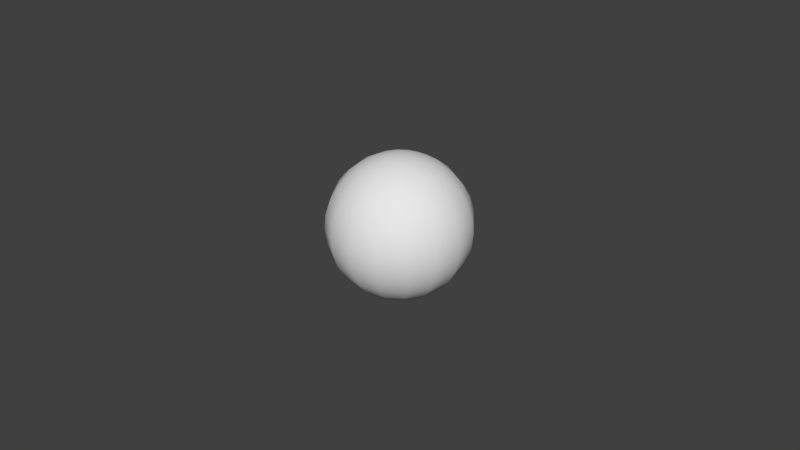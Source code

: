 # Source: Ball.blend  (saved by Blender 2.78.0; exported with 4.5.12 LTS)
import bpy
from mathutils import Matrix  # noqa: F401  (used for matrix-valued properties, if any)

bpy.ops.wm.read_factory_settings(use_empty=True)
scene = bpy.context.scene
scene.name = 'Scene'

# ---- collections
col_collection_1 = bpy.data.collections.new('Collection 1'); scene.collection.children.link(col_collection_1)

# ---- world
world_world = bpy.data.worlds.new('World'); scene.world = world_world
world_world.color = (0.05088, 0.05088, 0.05088)
world_world.use_sun_shadow = False
world_world.sun_shadow_jitter_overblur = 0.0
world_world.cycles.sampling_method = 'MANUAL'

# ---- meshes
me_sphere_001 = bpy.data.meshes.new('Sphere.001')
me_sphere_001.from_pydata([(5.111e-08, 0.004305, 0.02164), (5.111e-08, 0.008445, 0.02039), (5.111e-08, 0.01226, 0.01835), (5.111e-08, 0.01835, 0.01226), (5.111e-08, 0.02039, 0.008445), (5.111e-08, 0.02207, -2.528e-08), (5.111e-08, 0.02039, -0.008445), (5.111e-08, 0.01835, -0.01226), (5.111e-08, 0.01226, -0.01835), (5.111e-08, 0.008445, -0.02039), (0.001648, 0.003977, 0.02164), (0.003232, 0.007802, 0.02039), (0.004692, 0.01133, 0.01835), (0.005972, 0.01442, 0.0156), (0.007022, 0.01695, 0.01226), (0.007802, 0.01884, 0.008445), (0.008283, 0.02, 0.004305), (0.008445, 0.02039, -2.528e-08), (0.008283, 0.02, -0.004305), (0.007802, 0.01884, -0.008445), (0.007022, 0.01695, -0.01226), (0.005972, 0.01442, -0.0156), (0.004692, 0.01133, -0.01835), (0.003232, 0.007802, -0.02039), (0.001648, 0.003977, -0.02164), (0.003044, 0.003044, 0.02164), (0.005972, 0.005971, 0.02039), (0.008669, 0.008669, 0.01835), (0.01103, 0.01103, 0.0156), (0.01297, 0.01297, 0.01226), (0.01442, 0.01442, 0.008445), (0.0153, 0.0153, 0.004305), (0.0156, 0.0156, -2.528e-08), (0.0153, 0.0153, -0.004305), (0.01442, 0.01442, -0.008445), (0.01297, 0.01297, -0.01226), (0.01103, 0.01103, -0.0156), (0.008669, 0.008669, -0.01835), (0.005972, 0.005971, -0.02039), (0.003044, 0.003044, -0.02164), (0.003978, 0.001647, 0.02164), (0.007802, 0.003232, 0.02039), (0.01133, 0.004692, 0.01835), (0.01442, 0.005971, 0.0156), (0.01695, 0.007021, 0.01226), (0.01884, 0.007802, 0.008445), (0.02, 0.008282, 0.004305), (0.02039, 0.008445, -2.528e-08), (0.02, 0.008282, -0.004305), (0.01884, 0.007802, -0.008445), (0.01695, 0.007021, -0.01226), (0.01442, 0.005971, -0.0156), (0.01133, 0.004692, -0.01835), (0.007802, 0.003232, -0.02039), (0.003978, 0.001647, -0.02164), (0.004305, -2.078e-07, 0.02164), (0.008445, -2.086e-07, 0.02039), (0.01226, -2.086e-07, 0.01835), (0.0156, -2.089e-07, 0.0156), (0.01835, -2.092e-07, 0.01226), (0.02039, -2.086e-07, 0.008445), (0.02164, -2.086e-07, 0.004305), (0.02207, -2.099e-07, -2.528e-08), (0.02164, -2.086e-07, -0.004305), (0.02039, -2.099e-07, -0.008445), (0.01835, -2.092e-07, -0.01226), (0.0156, -2.089e-07, -0.0156), (0.01226, -2.086e-07, -0.01835), (0.008445, -2.089e-07, -0.02039), (0.004305, -2.078e-07, -0.02164), (0.003978, -0.001648, 0.02164), (0.007802, -0.003232, 0.02039), (0.01133, -0.004692, 0.01835), (0.01442, -0.005972, 0.0156), (0.01695, -0.007022, 0.01226), (0.01884, -0.007802, 0.008445), (0.02, -0.008283, 0.004305), (0.02039, -0.008445, -2.528e-08), (0.02, -0.008283, -0.004305), (0.01884, -0.007802, -0.008445), (0.01695, -0.007022, -0.01226), (0.01442, -0.005972, -0.0156), (0.01133, -0.004692, -0.01835), (0.007802, -0.003232, -0.02039), (0.003978, -0.001648, -0.02164), (0.003044, -0.003044, 0.02164), (0.005972, -0.005972, 0.02039), (0.008669, -0.008669, 0.01835), (0.01103, -0.01103, 0.0156), (0.01297, -0.01297, 0.01226), (0.01442, -0.01442, 0.008445), (0.0153, -0.0153, 0.004305), (0.0156, -0.0156, -2.528e-08), (0.0153, -0.0153, -0.004305), (0.01442, -0.01442, -0.008445), (0.01297, -0.01297, -0.01226), (0.01103, -0.01103, -0.0156), (0.008669, -0.008669, -0.01835), (0.005971, -0.005972, -0.02039), (0.003044, -0.003044, -0.02164), (0.001648, -0.003978, 0.02164), (0.003232, -0.007802, 0.02039), (0.004692, -0.01133, 0.01835), (0.005971, -0.01442, 0.0156), (0.007022, -0.01695, 0.01226), (0.007802, -0.01884, 0.008445), (0.008283, -0.02, 0.004305), (0.008445, -0.02039, -2.528e-08), (0.008283, -0.02, -0.004305), (0.007802, -0.01884, -0.008445), (0.007022, -0.01695, -0.01226), (0.005971, -0.01442, -0.0156), (0.004692, -0.01133, -0.01835), (0.003232, -0.007802, -0.02039), (0.001648, -0.003978, -0.02164), (4.958e-08, -0.004305, 0.02164), (4.86e-08, -0.008445, 0.02039), (4.794e-08, -0.01226, 0.01835), (4.925e-08, -0.0156, 0.0156), (4.596e-08, -0.01835, 0.01226), (4.662e-08, -0.02039, 0.008445), (4.794e-08, -0.02164, 0.004305), (4.596e-08, -0.02207, -2.528e-08), (4.794e-08, -0.02164, -0.004305), (4.531e-08, -0.02039, -0.008445), (4.596e-08, -0.01835, -0.01226), (4.925e-08, -0.0156, -0.0156), (4.761e-08, -0.01226, -0.01835), (4.728e-08, -0.008445, -0.02039), (4.991e-08, -0.004305, -0.02164), (4.835e-08, -2.14e-07, 0.02207), (-0.001647, -0.003978, 0.02164), (-0.003232, -0.007802, 0.02039), (-0.004692, -0.01133, 0.01835), (-0.005971, -0.01442, 0.0156), (-0.007022, -0.01695, 0.01226), (-0.007802, -0.01884, 0.008445), (-0.008283, -0.02, 0.004305), (-0.008445, -0.02039, -2.528e-08), (-0.008283, -0.02, -0.004305), (-0.007802, -0.01884, -0.008445), (-0.007022, -0.01695, -0.01226), (-0.005971, -0.01442, -0.0156), (-0.004692, -0.01133, -0.01835), (-0.003232, -0.007802, -0.02039), (-0.001647, -0.003978, -0.02164), (5.111e-08, -2.073e-07, -0.02207), (-0.003044, -0.003044, 0.02164), (-0.005971, -0.005972, 0.02039), (-0.008669, -0.008669, 0.01835), (-0.01103, -0.01103, 0.0156), (-0.01297, -0.01297, 0.01226), (-0.01442, -0.01442, 0.008445), (-0.0153, -0.0153, 0.004305), (-0.0156, -0.0156, -2.528e-08), (-0.0153, -0.0153, -0.004305), (-0.01442, -0.01442, -0.008445), (-0.01297, -0.01297, -0.01226), (-0.01103, -0.01103, -0.0156), (-0.008669, -0.008669, -0.01835), (-0.005971, -0.005972, -0.02039), (-0.003044, -0.003044, -0.02164), (-0.003977, -0.001648, 0.02164), (-0.007802, -0.003232, 0.02039), (-0.01133, -0.004692, 0.01835), (-0.01442, -0.005972, 0.0156), (-0.01695, -0.007022, 0.01226), (-0.01884, -0.007802, 0.008445), (-0.02, -0.008283, 0.004305), (-0.02039, -0.008445, -2.528e-08), (-0.02, -0.008283, -0.004305), (-0.01884, -0.007802, -0.008445), (-0.01695, -0.007022, -0.01226), (-0.01442, -0.005972, -0.0156), (-0.01133, -0.004692, -0.01835), (-0.007802, -0.003232, -0.02039), (-0.003977, -0.001648, -0.02164), (-0.004305, -2.055e-07, 0.02164), (-0.008445, -2.04e-07, 0.02039), (-0.01226, -2.017e-07, 0.01835), (-0.0156, -2.02e-07, 0.0156), (-0.01835, -1.981e-07, 0.01226), (-0.02039, -1.994e-07, 0.008445), (-0.02164, -2.013e-07, 0.004305), (-0.02207, -1.987e-07, -2.528e-08), (-0.02164, -2.013e-07, -0.004305), (-0.02039, -1.987e-07, -0.008445), (-0.01835, -1.981e-07, -0.01226), (-0.0156, -2.02e-07, -0.0156), (-0.01226, -2.017e-07, -0.01835), (-0.008445, -2.023e-07, -0.02039), (-0.004305, -2.06e-07, -0.02164), (-0.003977, 0.001647, 0.02164), (-0.007802, 0.003232, 0.02039), (-0.01133, 0.004692, 0.01835), (-0.01442, 0.005971, 0.0156), (-0.01695, 0.007021, 0.01226), (-0.01884, 0.007802, 0.008445), (-0.02, 0.008282, 0.004305), (-0.02039, 0.008445, -2.528e-08), (-0.02, 0.008282, -0.004305), (-0.01884, 0.007802, -0.008445), (-0.01695, 0.007021, -0.01226), (-0.01442, 0.005971, -0.0156), (-0.01133, 0.004692, -0.01835), (-0.007802, 0.003232, -0.02039), (-0.003977, 0.001647, -0.02164), (-0.003044, 0.003044, 0.02164), (-0.005971, 0.005971, 0.02039), (-0.008669, 0.008669, 0.01835), (-0.01103, 0.01103, 0.0156), (-0.01297, 0.01297, 0.01226), (-0.01442, 0.01442, 0.008445), (-0.0153, 0.0153, 0.004305), (-0.0156, 0.0156, -2.528e-08), (-0.0153, 0.0153, -0.004305), (-0.01442, 0.01442, -0.008445), (-0.01297, 0.01297, -0.01226), (-0.01103, 0.01103, -0.0156), (-0.008669, 0.008669, -0.01835), (-0.005971, 0.005971, -0.02039), (-0.003044, 0.003044, -0.02164), (-0.001647, 0.003977, 0.02164), (-0.003232, 0.007802, 0.02039), (-0.004692, 0.01133, 0.01835), (-0.005971, 0.01442, 0.0156), (-0.007022, 0.01695, 0.01226), (-0.007802, 0.01884, 0.008445), (-0.008283, 0.02, 0.004305), (-0.008445, 0.02039, -2.528e-08), (-0.008283, 0.02, -0.004305), (-0.007802, 0.01884, -0.008445), (-0.007022, 0.01695, -0.01226), (-0.005971, 0.01442, -0.0156), (-0.004692, 0.01133, -0.01835), (-0.003232, 0.007802, -0.02039), (-0.001647, 0.003977, -0.02164), (5.813e-08, 0.0156, 0.0156), (5.978e-08, 0.02164, 0.004305), (5.978e-08, 0.02164, -0.004305), (5.813e-08, 0.0156, -0.0156), (5.32e-08, 0.004305, -0.02164)], [], [(1, 0, 10, 11), (6, 239, 18, 19), (2, 1, 11, 12), (7, 6, 19, 20), (237, 2, 12, 13), (240, 7, 20, 21), (3, 237, 13, 14), (8, 240, 21, 22), (4, 3, 14, 15), (9, 8, 22, 23), (238, 4, 15, 16), (241, 9, 23, 24), (5, 238, 16, 17), (0, 130, 10), (146, 241, 24), (239, 5, 17, 18), (17, 16, 31, 32), (10, 130, 25), (146, 24, 39), (18, 17, 32, 33), (11, 10, 25, 26), (19, 18, 33, 34), (12, 11, 26, 27), (20, 19, 34, 35), (13, 12, 27, 28), (21, 20, 35, 36), (14, 13, 28, 29), (22, 21, 36, 37), (15, 14, 29, 30), (23, 22, 37, 38), (16, 15, 30, 31), (24, 23, 38, 39), (36, 35, 50, 51), (29, 28, 43, 44), (37, 36, 51, 52), (30, 29, 44, 45), (38, 37, 52, 53), (31, 30, 45, 46), (39, 38, 53, 54), (32, 31, 46, 47), (25, 130, 40), (146, 39, 54), (33, 32, 47, 48), (26, 25, 40, 41), (34, 33, 48, 49), (27, 26, 41, 42), (35, 34, 49, 50), (28, 27, 42, 43), (146, 54, 69), (48, 47, 62, 63), (41, 40, 55, 56), (49, 48, 63, 64), (42, 41, 56, 57), (50, 49, 64, 65), (43, 42, 57, 58), (51, 50, 65, 66), (44, 43, 58, 59), (52, 51, 66, 67), (45, 44, 59, 60), (53, 52, 67, 68), (46, 45, 60, 61), (54, 53, 68, 69), (47, 46, 61, 62), (40, 130, 55), (67, 66, 81, 82), (60, 59, 74, 75), (68, 67, 82, 83), (61, 60, 75, 76), (69, 68, 83, 84), (62, 61, 76, 77), (55, 130, 70), (146, 69, 84), (63, 62, 77, 78), (56, 55, 70, 71), (64, 63, 78, 79), (57, 56, 71, 72), (65, 64, 79, 80), (58, 57, 72, 73), (66, 65, 80, 81), (59, 58, 73, 74), (71, 70, 85, 86), (79, 78, 93, 94), (72, 71, 86, 87), (80, 79, 94, 95), (73, 72, 87, 88), (81, 80, 95, 96), (74, 73, 88, 89), (82, 81, 96, 97), (75, 74, 89, 90), (83, 82, 97, 98), (76, 75, 90, 91), (84, 83, 98, 99), (77, 76, 91, 92), (70, 130, 85), (146, 84, 99), (78, 77, 92, 93), (90, 89, 104, 105), (98, 97, 112, 113), (91, 90, 105, 106), (99, 98, 113, 114), (92, 91, 106, 107), (85, 130, 100), (146, 99, 114), (93, 92, 107, 108), (86, 85, 100, 101), (94, 93, 108, 109), (87, 86, 101, 102), (95, 94, 109, 110), (88, 87, 102, 103), (96, 95, 110, 111), (89, 88, 103, 104), (97, 96, 111, 112), (109, 108, 123, 124), (102, 101, 116, 117), (110, 109, 124, 125), (103, 102, 117, 118), (111, 110, 125, 126), (104, 103, 118, 119), (112, 111, 126, 127), (105, 104, 119, 120), (113, 112, 127, 128), (106, 105, 120, 121), (114, 113, 128, 129), (107, 106, 121, 122), (100, 130, 115), (146, 114, 129), (108, 107, 122, 123), (101, 100, 115, 116), (128, 127, 143, 144), (121, 120, 136, 137), (129, 128, 144, 145), (122, 121, 137, 138), (115, 130, 131), (146, 129, 145), (123, 122, 138, 139), (116, 115, 131, 132), (124, 123, 139, 140), (117, 116, 132, 133), (125, 124, 140, 141), (118, 117, 133, 134), (126, 125, 141, 142), (119, 118, 134, 135), (127, 126, 142, 143), (120, 119, 135, 136), (133, 132, 148, 149), (141, 140, 156, 157), (134, 133, 149, 150), (142, 141, 157, 158), (135, 134, 150, 151), (143, 142, 158, 159), (136, 135, 151, 152), (144, 143, 159, 160), (137, 136, 152, 153), (145, 144, 160, 161), (138, 137, 153, 154), (131, 130, 147), (146, 145, 161), (139, 138, 154, 155), (132, 131, 147, 148), (140, 139, 155, 156), (153, 152, 167, 168), (161, 160, 175, 176), (154, 153, 168, 169), (147, 130, 162), (146, 161, 176), (155, 154, 169, 170), (148, 147, 162, 163), (156, 155, 170, 171), (149, 148, 163, 164), (157, 156, 171, 172), (150, 149, 164, 165), (158, 157, 172, 173), (151, 150, 165, 166), (159, 158, 173, 174), (152, 151, 166, 167), (160, 159, 174, 175), (172, 171, 186, 187), (165, 164, 179, 180), (173, 172, 187, 188), (166, 165, 180, 181), (174, 173, 188, 189), (167, 166, 181, 182), (175, 174, 189, 190), (168, 167, 182, 183), (176, 175, 190, 191), (169, 168, 183, 184), (162, 130, 177), (146, 176, 191), (170, 169, 184, 185), (163, 162, 177, 178), (171, 170, 185, 186), (164, 163, 178, 179), (191, 190, 205, 206), (184, 183, 198, 199), (177, 130, 192), (146, 191, 206), (185, 184, 199, 200), (178, 177, 192, 193), (186, 185, 200, 201), (179, 178, 193, 194), (187, 186, 201, 202), (180, 179, 194, 195), (188, 187, 202, 203), (181, 180, 195, 196), (189, 188, 203, 204), (182, 181, 196, 197), (190, 189, 204, 205), (183, 182, 197, 198), (203, 202, 217, 218), (196, 195, 210, 211), (204, 203, 218, 219), (197, 196, 211, 212), (205, 204, 219, 220), (198, 197, 212, 213), (206, 205, 220, 221), (199, 198, 213, 214), (192, 130, 207), (146, 206, 221), (200, 199, 214, 215), (193, 192, 207, 208), (201, 200, 215, 216), (194, 193, 208, 209), (202, 201, 216, 217), (195, 194, 209, 210), (207, 130, 222), (146, 221, 236), (215, 214, 229, 230), (208, 207, 222, 223), (216, 215, 230, 231), (209, 208, 223, 224), (217, 216, 231, 232), (210, 209, 224, 225), (218, 217, 232, 233), (211, 210, 225, 226), (219, 218, 233, 234), (212, 211, 226, 227), (220, 219, 234, 235), (213, 212, 227, 228), (221, 220, 235, 236), (214, 213, 228, 229), (226, 225, 237, 3), (234, 233, 240, 8), (227, 226, 3, 4), (235, 234, 8, 9), (228, 227, 4, 238), (236, 235, 9, 241), (229, 228, 238, 5), (222, 130, 0), (146, 236, 241), (230, 229, 5, 239), (223, 222, 0, 1), (231, 230, 239, 6), (224, 223, 1, 2), (232, 231, 6, 7), (225, 224, 2, 237), (233, 232, 7, 240)])
me_sphere_001.polygons.foreach_set('use_smooth', [True] * 256)
_uv = me_sphere_001.uv_layers.new(name='UVMap')
_uv.uv.foreach_set('vector', [0.3986, 0.9573, 0.348, 0.9726, 0.344, 0.9726, 0.3907, 0.9573, 0.5445, 0.6051, 0.5598, 0.6556, 0.5397, 0.6556, 0.5255, 0.6051, 0.4452, 0.9324, 0.3986, 0.9573, 0.3907, 0.9573, 0.4338, 0.9324, 0.5196, 0.5585, 0.5445, 0.6051, 0.5255, 0.6051, 0.5025, 0.5585, 0.4861, 0.8989, 0.4452, 0.9324, 0.4338, 0.9324, 0.4715, 0.8989, 0.4861, 0.5176, 0.5196, 0.5585, 0.5025, 0.5585, 0.4715, 0.5176, 0.5196, 0.858, 0.4861, 0.8989, 0.4715, 0.8989, 0.5025, 0.858, 0.4452, 0.4841, 0.4861, 0.5176, 0.4715, 0.5176, 0.4338, 0.4841, 0.5445, 0.8114, 0.5196, 0.858, 0.5025, 0.858, 0.5255, 0.8114, 0.3986, 0.4592, 0.4452, 0.4841, 0.4338, 0.4841, 0.3907, 0.4592, 0.5598, 0.7608, 0.5445, 0.8114, 0.5255, 0.8114, 0.5397, 0.7608, 0.348, 0.4438, 0.3986, 0.4592, 0.3907, 0.4592, 0.344, 0.4438, 0.565, 0.7082, 0.5598, 0.7608, 0.5397, 0.7608, 0.5445, 0.7082, 0.348, 0.9726, 0.2954, 0.9778, 0.344, 0.9726, 0.2954, 0.4387, 0.348, 0.4438, 0.344, 0.4438, 0.5598, 0.6556, 0.565, 0.7082, 0.5445, 0.7082, 0.5397, 0.6556, 0.5445, 0.7082, 0.5397, 0.7608, 0.4824, 0.7608, 0.4861, 0.7082, 0.344, 0.9726, 0.2954, 0.9778, 0.3326, 0.9726, 0.2954, 0.4387, 0.344, 0.4438, 0.3326, 0.4438, 0.5397, 0.6556, 0.5445, 0.7082, 0.4861, 0.7082, 0.4824, 0.6556, 0.3907, 0.9573, 0.344, 0.9726, 0.3326, 0.9726, 0.3684, 0.9573, 0.5255, 0.6051, 0.5397, 0.6556, 0.4824, 0.6556, 0.4715, 0.6051, 0.4338, 0.9324, 0.3907, 0.9573, 0.3684, 0.9573, 0.4013, 0.9324, 0.5025, 0.5585, 0.5255, 0.6051, 0.4715, 0.6051, 0.4539, 0.5585, 0.4715, 0.8989, 0.4338, 0.9324, 0.4013, 0.9324, 0.4302, 0.8989, 0.4715, 0.5176, 0.5025, 0.5585, 0.4539, 0.5585, 0.4302, 0.5176, 0.5025, 0.858, 0.4715, 0.8989, 0.4302, 0.8989, 0.4539, 0.858, 0.4338, 0.4841, 0.4715, 0.5176, 0.4302, 0.5176, 0.4013, 0.4841, 0.5255, 0.8114, 0.5025, 0.858, 0.4539, 0.858, 0.4715, 0.8114, 0.3907, 0.4592, 0.4338, 0.4841, 0.4013, 0.4841, 0.3684, 0.4592, 0.5397, 0.7608, 0.5255, 0.8114, 0.4715, 0.8114, 0.4824, 0.7608, 0.344, 0.4438, 0.3907, 0.4592, 0.3684, 0.4592, 0.3326, 0.4438, 0.4302, 0.5176, 0.4539, 0.5585, 0.3812, 0.5585, 0.3684, 0.5176, 0.4539, 0.858, 0.4302, 0.8989, 0.3684, 0.8989, 0.3812, 0.858, 0.4013, 0.4841, 0.4302, 0.5176, 0.3684, 0.5176, 0.3527, 0.4841, 0.4715, 0.8114, 0.4539, 0.858, 0.3812, 0.858, 0.3907, 0.8114, 0.3684, 0.4592, 0.4013, 0.4841, 0.3527, 0.4841, 0.3349, 0.4592, 0.4824, 0.7608, 0.4715, 0.8114, 0.3907, 0.8114, 0.3966, 0.7608, 0.3326, 0.4438, 0.3684, 0.4592, 0.3349, 0.4592, 0.3156, 0.4438, 0.4861, 0.7082, 0.4824, 0.7608, 0.3966, 0.7608, 0.3986, 0.7082, 0.3326, 0.9726, 0.2954, 0.9778, 0.3156, 0.9726, 0.2954, 0.4387, 0.3326, 0.4438, 0.3156, 0.4438, 0.4824, 0.6556, 0.4861, 0.7082, 0.3986, 0.7082, 0.3966, 0.6556, 0.3684, 0.9573, 0.3326, 0.9726, 0.3156, 0.9726, 0.3349, 0.9573, 0.4715, 0.6051, 0.4824, 0.6556, 0.3966, 0.6556, 0.3907, 0.6051, 0.4013, 0.9324, 0.3684, 0.9573, 0.3349, 0.9573, 0.3527, 0.9324, 0.4539, 0.5585, 0.4715, 0.6051, 0.3907, 0.6051, 0.3812, 0.5585, 0.4302, 0.8989, 0.4013, 0.9324, 0.3527, 0.9324, 0.3684, 0.8989, 0.2954, 0.4387, 0.3156, 0.4438, 0.2954, 0.4438, 0.3966, 0.6556, 0.3986, 0.7082, 0.2954, 0.7082, 0.2954, 0.6556, 0.3349, 0.9573, 0.3156, 0.9726, 0.2954, 0.9726, 0.2954, 0.9573, 0.3907, 0.6051, 0.3966, 0.6556, 0.2954, 0.6556, 0.2954, 0.6051, 0.3527, 0.9324, 0.3349, 0.9573, 0.2954, 0.9573, 0.2954, 0.9324, 0.3812, 0.5585, 0.3907, 0.6051, 0.2954, 0.6051, 0.2954, 0.5585, 0.3684, 0.8989, 0.3527, 0.9324, 0.2954, 0.9324, 0.2954, 0.8989, 0.3684, 0.5176, 0.3812, 0.5585, 0.2954, 0.5585, 0.2954, 0.5176, 0.3812, 0.858, 0.3684, 0.8989, 0.2954, 0.8989, 0.2954, 0.858, 0.3527, 0.4841, 0.3684, 0.5176, 0.2954, 0.5176, 0.2954, 0.4841, 0.3907, 0.8114, 0.3812, 0.858, 0.2954, 0.858, 0.2954, 0.8114, 0.3349, 0.4592, 0.3527, 0.4841, 0.2954, 0.4841, 0.2954, 0.4592, 0.3966, 0.7608, 0.3907, 0.8114, 0.2954, 0.8114, 0.2954, 0.7608, 0.3156, 0.4438, 0.3349, 0.4592, 0.2954, 0.4592, 0.2954, 0.4438, 0.3986, 0.7082, 0.3966, 0.7608, 0.2954, 0.7608, 0.2954, 0.7082, 0.3156, 0.9726, 0.2954, 0.9778, 0.2954, 0.9726, 0.2954, 0.4841, 0.2954, 0.5176, 0.2225, 0.5176, 0.2381, 0.4841, 0.2954, 0.8114, 0.2954, 0.858, 0.2097, 0.858, 0.2001, 0.8114, 0.2954, 0.4592, 0.2954, 0.4841, 0.2381, 0.4841, 0.2559, 0.4592, 0.2954, 0.7608, 0.2954, 0.8114, 0.2001, 0.8114, 0.1942, 0.7608, 0.2954, 0.4438, 0.2954, 0.4592, 0.2559, 0.4592, 0.2753, 0.4438, 0.2954, 0.7082, 0.2954, 0.7608, 0.1942, 0.7608, 0.1923, 0.7082, 0.2954, 0.9726, 0.2954, 0.9778, 0.2753, 0.9726, 0.2954, 0.4387, 0.2954, 0.4438, 0.2753, 0.4438, 0.2954, 0.6556, 0.2954, 0.7082, 0.1923, 0.7082, 0.1942, 0.6556, 0.2954, 0.9573, 0.2954, 0.9726, 0.2753, 0.9726, 0.2559, 0.9573, 0.2954, 0.6051, 0.2954, 0.6556, 0.1942, 0.6556, 0.2001, 0.6051, 0.2954, 0.9324, 0.2954, 0.9573, 0.2559, 0.9573, 0.2381, 0.9324, 0.2954, 0.5585, 0.2954, 0.6051, 0.2001, 0.6051, 0.2097, 0.5585, 0.2954, 0.8989, 0.2954, 0.9324, 0.2381, 0.9324, 0.2225, 0.8989, 0.2954, 0.5176, 0.2954, 0.5585, 0.2097, 0.5585, 0.2225, 0.5176, 0.2954, 0.858, 0.2954, 0.8989, 0.2225, 0.8989, 0.2097, 0.858, 0.2559, 0.9573, 0.2753, 0.9726, 0.2582, 0.9726, 0.2225, 0.9573, 0.2001, 0.6051, 0.1942, 0.6556, 0.1085, 0.6556, 0.1193, 0.6051, 0.2381, 0.9324, 0.2559, 0.9573, 0.2225, 0.9573, 0.1895, 0.9324, 0.2097, 0.5585, 0.2001, 0.6051, 0.1193, 0.6051, 0.1369, 0.5585, 0.2225, 0.8989, 0.2381, 0.9324, 0.1895, 0.9324, 0.1606, 0.8989, 0.2225, 0.5176, 0.2097, 0.5585, 0.1369, 0.5585, 0.1606, 0.5176, 0.2097, 0.858, 0.2225, 0.8989, 0.1606, 0.8989, 0.1369, 0.858, 0.2381, 0.4841, 0.2225, 0.5176, 0.1606, 0.5176, 0.1895, 0.4841, 0.2001, 0.8114, 0.2097, 0.858, 0.1369, 0.858, 0.1193, 0.8114, 0.2559, 0.4592, 0.2381, 0.4841, 0.1895, 0.4841, 0.2225, 0.4592, 0.1942, 0.7608, 0.2001, 0.8114, 0.1193, 0.8114, 0.1085, 0.7608, 0.2753, 0.4438, 0.2559, 0.4592, 0.2225, 0.4592, 0.2582, 0.4438, 0.1923, 0.7082, 0.1942, 0.7608, 0.1085, 0.7608, 0.1048, 0.7082, 0.2753, 0.9726, 0.2954, 0.9778, 0.2582, 0.9726, 0.2954, 0.4387, 0.2753, 0.4438, 0.2582, 0.4438, 0.1942, 0.6556, 0.1923, 0.7082, 0.1048, 0.7082, 0.1085, 0.6556, 0.1193, 0.8114, 0.1369, 0.858, 0.08834, 0.858, 0.06533, 0.8114, 0.2225, 0.4592, 0.1895, 0.4841, 0.1571, 0.4841, 0.2001, 0.4592, 0.1085, 0.7608, 0.1193, 0.8114, 0.06533, 0.8114, 0.05115, 0.7608, 0.2582, 0.4438, 0.2225, 0.4592, 0.2001, 0.4592, 0.2468, 0.4438, 0.1048, 0.7082, 0.1085, 0.7608, 0.05115, 0.7608, 0.04637, 0.7082, 0.2582, 0.9726, 0.2954, 0.9778, 0.2468, 0.9726, 0.2954, 0.4387, 0.2582, 0.4438, 0.2468, 0.4438, 0.1085, 0.6556, 0.1048, 0.7082, 0.04637, 0.7082, 0.05115, 0.6556, 0.2225, 0.9573, 0.2582, 0.9726, 0.2468, 0.9726, 0.2001, 0.9573, 0.1193, 0.6051, 0.1085, 0.6556, 0.05115, 0.6556, 0.06533, 0.6051, 0.1895, 0.9324, 0.2225, 0.9573, 0.2001, 0.9573, 0.1571, 0.9324, 0.1369, 0.5585, 0.1193, 0.6051, 0.06533, 0.6051, 0.08834, 0.5585, 0.1606, 0.8989, 0.1895, 0.9324, 0.1571, 0.9324, 0.1193, 0.8989, 0.1606, 0.5176, 0.1369, 0.5585, 0.08834, 0.5585, 0.1193, 0.5176, 0.1369, 0.858, 0.1606, 0.8989, 0.1193, 0.8989, 0.08834, 0.858, 0.1895, 0.4841, 0.1606, 0.5176, 0.1193, 0.5176, 0.1571, 0.4841, 0.06533, 0.6051, 0.05115, 0.6556, 0.03103, 0.6556, 0.04637, 0.6051, 0.1571, 0.9324, 0.2001, 0.9573, 0.1923, 0.9573, 0.1457, 0.9324, 0.08834, 0.5585, 0.06533, 0.6051, 0.04637, 0.6051, 0.07128, 0.5585, 0.1193, 0.8989, 0.1571, 0.9324, 0.1457, 0.9324, 0.1048, 0.8989, 0.1193, 0.5176, 0.08834, 0.5585, 0.07128, 0.5585, 0.1048, 0.5176, 0.08834, 0.858, 0.1193, 0.8989, 0.1048, 0.8989, 0.07128, 0.858, 0.1571, 0.4841, 0.1193, 0.5176, 0.1048, 0.5176, 0.1457, 0.4841, 0.06533, 0.8114, 0.08834, 0.858, 0.07128, 0.858, 0.04637, 0.8114, 0.2001, 0.4592, 0.1571, 0.4841, 0.1457, 0.4841, 0.1923, 0.4592, 0.05115, 0.7608, 0.06533, 0.8114, 0.04637, 0.8114, 0.03103, 0.7608, 0.2468, 0.4438, 0.2001, 0.4592, 0.1923, 0.4592, 0.2428, 0.4438, 0.04637, 0.7082, 0.05115, 0.7608, 0.03103, 0.7608, 0.02585, 0.7082, 0.2468, 0.9726, 0.2954, 0.9778, 0.2428, 0.9726, 0.2954, 0.4387, 0.2468, 0.4438, 0.2428, 0.4438, 0.05115, 0.6556, 0.04637, 0.7082, 0.02585, 0.7082, 0.03103, 0.6556, 0.2001, 0.9573, 0.2468, 0.9726, 0.2428, 0.9726, 0.1923, 0.9573, 0.6105, 0.04658, 0.5639, 0.0715, 0.5753, 0.0715, 0.6184, 0.04658, 0.4493, 0.3482, 0.4646, 0.3988, 0.4836, 0.3988, 0.4694, 0.3482, 0.6611, 0.03124, 0.6105, 0.04658, 0.6184, 0.04658, 0.6651, 0.03124, 0.4441, 0.2956, 0.4493, 0.3482, 0.4694, 0.3482, 0.4646, 0.2956, 0.6611, 0.56, 0.7137, 0.5652, 0.6651, 0.56, 0.7137, 0.02606, 0.6611, 0.03124, 0.6651, 0.03124, 0.4493, 0.2431, 0.4441, 0.2956, 0.4646, 0.2956, 0.4694, 0.2431, 0.6105, 0.5447, 0.6611, 0.56, 0.6651, 0.56, 0.6184, 0.5447, 0.4646, 0.1925, 0.4493, 0.2431, 0.4694, 0.2431, 0.4836, 0.1925, 0.5639, 0.5198, 0.6105, 0.5447, 0.6184, 0.5447, 0.5753, 0.5198, 0.4895, 0.1459, 0.4646, 0.1925, 0.4836, 0.1925, 0.5066, 0.1459, 0.5231, 0.4863, 0.5639, 0.5198, 0.5753, 0.5198, 0.5376, 0.4863, 0.5231, 0.105, 0.4895, 0.1459, 0.5066, 0.1459, 0.5376, 0.105, 0.4895, 0.4454, 0.5231, 0.4863, 0.5376, 0.4863, 0.5066, 0.4454, 0.5639, 0.0715, 0.5231, 0.105, 0.5376, 0.105, 0.5753, 0.0715, 0.4646, 0.3988, 0.4895, 0.4454, 0.5066, 0.4454, 0.4836, 0.3988, 0.5753, 0.5198, 0.6184, 0.5447, 0.6407, 0.5447, 0.6078, 0.5198, 0.5066, 0.1459, 0.4836, 0.1925, 0.5376, 0.1925, 0.5552, 0.1459, 0.5376, 0.4863, 0.5753, 0.5198, 0.6078, 0.5198, 0.5789, 0.4863, 0.5376, 0.105, 0.5066, 0.1459, 0.5552, 0.1459, 0.5789, 0.105, 0.5066, 0.4454, 0.5376, 0.4863, 0.5789, 0.4863, 0.5552, 0.4454, 0.5753, 0.0715, 0.5376, 0.105, 0.5789, 0.105, 0.6078, 0.0715, 0.4836, 0.3988, 0.5066, 0.4454, 0.5552, 0.4454, 0.5376, 0.3988, 0.6184, 0.04658, 0.5753, 0.0715, 0.6078, 0.0715, 0.6407, 0.04658, 0.4694, 0.3482, 0.4836, 0.3988, 0.5376, 0.3988, 0.5267, 0.3482, 0.6651, 0.03124, 0.6184, 0.04658, 0.6407, 0.04658, 0.6765, 0.03124, 0.4646, 0.2956, 0.4694, 0.3482, 0.5267, 0.3482, 0.5231, 0.2956, 0.6651, 0.56, 0.7137, 0.5652, 0.6765, 0.56, 0.7137, 0.02606, 0.6651, 0.03124, 0.6765, 0.03124, 0.4694, 0.2431, 0.4646, 0.2956, 0.5231, 0.2956, 0.5267, 0.2431, 0.6184, 0.5447, 0.6651, 0.56, 0.6765, 0.56, 0.6407, 0.5447, 0.4836, 0.1925, 0.4694, 0.2431, 0.5267, 0.2431, 0.5376, 0.1925, 0.5267, 0.3482, 0.5376, 0.3988, 0.6184, 0.3988, 0.6125, 0.3482, 0.6765, 0.03124, 0.6407, 0.04658, 0.6742, 0.04658, 0.6936, 0.03124, 0.5231, 0.2956, 0.5267, 0.3482, 0.6125, 0.3482, 0.6105, 0.2956, 0.6765, 0.56, 0.7137, 0.5652, 0.6936, 0.56, 0.7137, 0.02606, 0.6765, 0.03124, 0.6936, 0.03124, 0.5267, 0.2431, 0.5231, 0.2956, 0.6105, 0.2956, 0.6125, 0.2431, 0.6407, 0.5447, 0.6765, 0.56, 0.6936, 0.56, 0.6742, 0.5447, 0.5376, 0.1925, 0.5267, 0.2431, 0.6125, 0.2431, 0.6184, 0.1925, 0.6078, 0.5198, 0.6407, 0.5447, 0.6742, 0.5447, 0.6564, 0.5198, 0.5552, 0.1459, 0.5376, 0.1925, 0.6184, 0.1925, 0.6279, 0.1459, 0.5789, 0.4863, 0.6078, 0.5198, 0.6564, 0.5198, 0.6407, 0.4863, 0.5789, 0.105, 0.5552, 0.1459, 0.6279, 0.1459, 0.6407, 0.105, 0.5552, 0.4454, 0.5789, 0.4863, 0.6407, 0.4863, 0.6279, 0.4454, 0.6078, 0.0715, 0.5789, 0.105, 0.6407, 0.105, 0.6564, 0.0715, 0.5376, 0.3988, 0.5552, 0.4454, 0.6279, 0.4454, 0.6184, 0.3988, 0.6407, 0.04658, 0.6078, 0.0715, 0.6564, 0.0715, 0.6742, 0.04658, 0.6279, 0.1459, 0.6184, 0.1925, 0.7137, 0.1925, 0.7137, 0.1459, 0.6407, 0.4863, 0.6564, 0.5198, 0.7137, 0.5198, 0.7137, 0.4863, 0.6407, 0.105, 0.6279, 0.1459, 0.7137, 0.1459, 0.7137, 0.105, 0.6279, 0.4454, 0.6407, 0.4863, 0.7137, 0.4863, 0.7137, 0.4454, 0.6564, 0.0715, 0.6407, 0.105, 0.7137, 0.105, 0.7137, 0.0715, 0.6184, 0.3988, 0.6279, 0.4454, 0.7137, 0.4454, 0.7137, 0.3988, 0.6742, 0.04658, 0.6564, 0.0715, 0.7137, 0.0715, 0.7137, 0.04658, 0.6125, 0.3482, 0.6184, 0.3988, 0.7137, 0.3988, 0.7137, 0.3482, 0.6936, 0.03124, 0.6742, 0.04658, 0.7137, 0.04658, 0.7137, 0.03124, 0.6105, 0.2956, 0.6125, 0.3482, 0.7137, 0.3482, 0.7137, 0.2956, 0.6936, 0.56, 0.7137, 0.5652, 0.7137, 0.56, 0.7137, 0.02606, 0.6936, 0.03124, 0.7137, 0.03124, 0.6125, 0.2431, 0.6105, 0.2956, 0.7137, 0.2956, 0.7137, 0.2431, 0.6742, 0.5447, 0.6936, 0.56, 0.7137, 0.56, 0.7137, 0.5447, 0.6184, 0.1925, 0.6125, 0.2431, 0.7137, 0.2431, 0.7137, 0.1925, 0.6564, 0.5198, 0.6742, 0.5447, 0.7137, 0.5447, 0.7137, 0.5198, 0.7137, 0.03124, 0.7137, 0.04658, 0.7532, 0.04658, 0.7338, 0.03124, 0.7137, 0.2956, 0.7137, 0.3482, 0.8149, 0.3482, 0.8169, 0.2956, 0.7137, 0.56, 0.7137, 0.5652, 0.7338, 0.56, 0.7137, 0.02606, 0.7137, 0.03124, 0.7338, 0.03124, 0.7137, 0.2431, 0.7137, 0.2956, 0.8169, 0.2956, 0.8149, 0.2431, 0.7137, 0.5447, 0.7137, 0.56, 0.7338, 0.56, 0.7532, 0.5447, 0.7137, 0.1925, 0.7137, 0.2431, 0.8149, 0.2431, 0.809, 0.1925, 0.7137, 0.5198, 0.7137, 0.5447, 0.7532, 0.5447, 0.771, 0.5198, 0.7137, 0.1459, 0.7137, 0.1925, 0.809, 0.1925, 0.7995, 0.1459, 0.7137, 0.4863, 0.7137, 0.5198, 0.771, 0.5198, 0.7866, 0.4863, 0.7137, 0.105, 0.7137, 0.1459, 0.7995, 0.1459, 0.7866, 0.105, 0.7137, 0.4454, 0.7137, 0.4863, 0.7866, 0.4863, 0.7995, 0.4454, 0.7137, 0.0715, 0.7137, 0.105, 0.7866, 0.105, 0.771, 0.0715, 0.7137, 0.3988, 0.7137, 0.4454, 0.7995, 0.4454, 0.809, 0.3988, 0.7137, 0.04658, 0.7137, 0.0715, 0.771, 0.0715, 0.7532, 0.04658, 0.7137, 0.3482, 0.7137, 0.3988, 0.809, 0.3988, 0.8149, 0.3482, 0.7866, 0.105, 0.7995, 0.1459, 0.8722, 0.1459, 0.8485, 0.105, 0.7995, 0.4454, 0.7866, 0.4863, 0.8485, 0.4863, 0.8722, 0.4454, 0.771, 0.0715, 0.7866, 0.105, 0.8485, 0.105, 0.8196, 0.0715, 0.809, 0.3988, 0.7995, 0.4454, 0.8722, 0.4454, 0.8898, 0.3988, 0.7532, 0.04658, 0.771, 0.0715, 0.8196, 0.0715, 0.7866, 0.04658, 0.8149, 0.3482, 0.809, 0.3988, 0.8898, 0.3988, 0.9007, 0.3482, 0.7338, 0.03124, 0.7532, 0.04658, 0.7866, 0.04658, 0.7509, 0.03124, 0.8169, 0.2956, 0.8149, 0.3482, 0.9007, 0.3482, 0.9043, 0.2956, 0.7338, 0.56, 0.7137, 0.5652, 0.7509, 0.56, 0.7137, 0.02606, 0.7338, 0.03124, 0.7509, 0.03124, 0.8149, 0.2431, 0.8169, 0.2956, 0.9043, 0.2956, 0.9007, 0.2431, 0.7532, 0.5447, 0.7338, 0.56, 0.7509, 0.56, 0.7866, 0.5447, 0.809, 0.1925, 0.8149, 0.2431, 0.9007, 0.2431, 0.8898, 0.1925, 0.771, 0.5198, 0.7532, 0.5447, 0.7866, 0.5447, 0.8196, 0.5198, 0.7995, 0.1459, 0.809, 0.1925, 0.8898, 0.1925, 0.8722, 0.1459, 0.7866, 0.4863, 0.771, 0.5198, 0.8196, 0.5198, 0.8485, 0.4863, 0.7509, 0.56, 0.7137, 0.5652, 0.7623, 0.56, 0.7137, 0.02606, 0.7509, 0.03124, 0.7623, 0.03124, 0.9007, 0.2431, 0.9043, 0.2956, 0.9628, 0.2956, 0.958, 0.2431, 0.7866, 0.5447, 0.7509, 0.56, 0.7623, 0.56, 0.809, 0.5447, 0.8898, 0.1925, 0.9007, 0.2431, 0.958, 0.2431, 0.9438, 0.1925, 0.8196, 0.5198, 0.7866, 0.5447, 0.809, 0.5447, 0.8521, 0.5198, 0.8722, 0.1459, 0.8898, 0.1925, 0.9438, 0.1925, 0.9208, 0.1459, 0.8485, 0.4863, 0.8196, 0.5198, 0.8521, 0.5198, 0.8898, 0.4863, 0.8485, 0.105, 0.8722, 0.1459, 0.9208, 0.1459, 0.8898, 0.105, 0.8722, 0.4454, 0.8485, 0.4863, 0.8898, 0.4863, 0.9208, 0.4454, 0.8196, 0.0715, 0.8485, 0.105, 0.8898, 0.105, 0.8521, 0.0715, 0.8898, 0.3988, 0.8722, 0.4454, 0.9208, 0.4454, 0.9438, 0.3988, 0.7866, 0.04658, 0.8196, 0.0715, 0.8521, 0.0715, 0.809, 0.04658, 0.9007, 0.3482, 0.8898, 0.3988, 0.9438, 0.3988, 0.958, 0.3482, 0.7509, 0.03124, 0.7866, 0.04658, 0.809, 0.04658, 0.7623, 0.03124, 0.9043, 0.2956, 0.9007, 0.3482, 0.958, 0.3482, 0.9628, 0.2956, 0.9208, 0.4454, 0.8898, 0.4863, 0.9043, 0.4863, 0.9378, 0.4454, 0.8521, 0.0715, 0.8898, 0.105, 0.9043, 0.105, 0.8635, 0.0715, 0.9438, 0.3988, 0.9208, 0.4454, 0.9378, 0.4454, 0.9628, 0.3988, 0.809, 0.04658, 0.8521, 0.0715, 0.8635, 0.0715, 0.8169, 0.04658, 0.958, 0.3482, 0.9438, 0.3988, 0.9628, 0.3988, 0.9781, 0.3482, 0.7623, 0.03124, 0.809, 0.04658, 0.8169, 0.04658, 0.7663, 0.03124, 0.9628, 0.2956, 0.958, 0.3482, 0.9781, 0.3482, 0.9833, 0.2956, 0.7623, 0.56, 0.7137, 0.5652, 0.7663, 0.56, 0.7137, 0.02606, 0.7623, 0.03124, 0.7663, 0.03124, 0.958, 0.2431, 0.9628, 0.2956, 0.9833, 0.2956, 0.9781, 0.2431, 0.809, 0.5447, 0.7623, 0.56, 0.7663, 0.56, 0.8169, 0.5447, 0.9438, 0.1925, 0.958, 0.2431, 0.9781, 0.2431, 0.9628, 0.1925, 0.8521, 0.5198, 0.809, 0.5447, 0.8169, 0.5447, 0.8635, 0.5198, 0.9208, 0.1459, 0.9438, 0.1925, 0.9628, 0.1925, 0.9378, 0.1459, 0.8898, 0.4863, 0.8521, 0.5198, 0.8635, 0.5198, 0.9043, 0.4863, 0.8898, 0.105, 0.9208, 0.1459, 0.9378, 0.1459, 0.9043, 0.105])
me_sphere_001.use_remesh_preserve_volume = False
me_sphere_001.use_remesh_preserve_attributes = False
me_sphere_001.use_mirror_vertex_groups = False
me_sphere_001.update()

# ---- objects
ob_sphere = bpy.data.objects.new('Sphere', me_sphere_001)

# ---- transforms, parenting, visibility, modifiers, constraints
ob_sphere.location = (0.0, 0.0, 0.0)
ob_sphere.lineart.crease_threshold = 0.0

# ---- collection membership
col_collection_1.objects.link(ob_sphere)

# ---- scene / render settings (as saved in the file)
scene.frame_start = 1; scene.frame_end = 250; scene.frame_set(1)
scene.render.engine = 'BLENDER_EEVEE_NEXT'
scene.render.resolution_percentage = 50
scene.render.dither_intensity = 0.0
scene.cycles.use_denoising = False
scene.cycles.samples = 128
scene.cycles.sampling_pattern = 'TABULATED_SOBOL'
scene.cycles.light_sampling_threshold = 0.0
scene.cycles.use_adaptive_sampling = False
scene.cycles.use_light_tree = False
scene.cycles.blur_glossy = 0.0
scene.cycles.sample_clamp_indirect = 0.0
scene.view_settings.view_transform = 'Standard'
bpy.context.view_layer.update()

# ---- added for rendering (the .blend has no active camera and no usable light): camera, sun
cam_auto = bpy.data.cameras.new('AutoCamera')
cam_auto.lens = 50.0
cam_auto.sensor_width = 36.0
cam_auto.clip_end = 1000.0
ob_auto_camera = bpy.data.objects.new('AutoCamera', cam_auto)
scene.collection.objects.link(ob_auto_camera)
ob_auto_camera.location = (0.185045, -0.222054, 0.148036)
ob_auto_camera.rotation_euler = (1.09748, -7.21219e-08, 0.694738)
scene.camera = ob_auto_camera
light_auto_sun = bpy.data.lights.new('AutoSun', 'SUN')
light_auto_sun.energy = 3.0
light_auto_sun.angle = 0.0523599
ob_auto_sun = bpy.data.objects.new('AutoSun', light_auto_sun)
scene.collection.objects.link(ob_auto_sun)
ob_auto_sun.rotation_euler = (0.872665, 0.174533, 0.523599)
bpy.context.view_layer.update()
